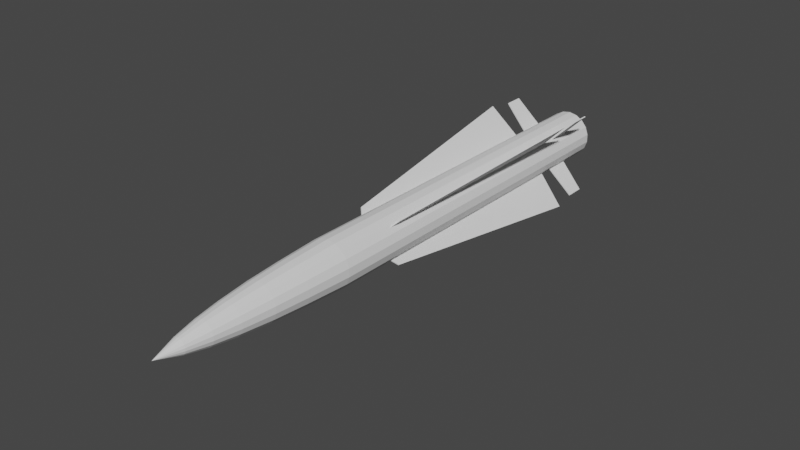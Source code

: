 # Source: Rb_05.blend  (saved by Blender 2.90.8; exported with 4.5.12 LTS)
import bpy
from mathutils import Matrix  # noqa: F401  (used for matrix-valued properties, if any)

bpy.ops.wm.read_factory_settings(use_empty=True)
scene = bpy.context.scene
scene.name = 'Scene'

# ---- collections
col_collection = bpy.data.collections.new('Collection'); scene.collection.children.link(col_collection)
col_mesh = bpy.data.collections.new('Mesh'); scene.collection.children.link(col_mesh)
col_rig = bpy.data.collections.new('Rig'); scene.collection.children.link(col_rig)
col_collision = bpy.data.collections.new('Collision'); scene.collection.children.link(col_collision)
col_extras = bpy.data.collections.new('Extras'); scene.collection.children.link(col_extras)

# ---- world
world_world = bpy.data.worlds.new('World'); scene.world = world_world
world_world.use_nodes = True; world_world.node_tree.nodes.clear()
_N = world_world.node_tree.nodes; _L = world_world.node_tree.links
n0 = _N.new('ShaderNodeOutputWorld'); n0.name = 'World Output'; n0.location = (300, 300)
n1 = _N.new('ShaderNodeBackground'); n1.name = 'Background'; n1.location = (10, 300)
n1.inputs[0].default_value = (0.05088, 0.05088, 0.05088, 1.0)
_L.new(n1.outputs[0], n0.inputs[0])
n0.is_active_output = True
world_world.color = (0.05088, 0.05088, 0.05088)
world_world.use_sun_shadow = False
world_world.sun_shadow_jitter_overblur = 0.0

# ---- meshes
me_cylinder = bpy.data.meshes.new('Cylinder')
me_cylinder.from_pydata([(1.137e-08, 0.9347, -12.84), (-4.243e-16, 1.0, 2.911), (0.3197, 0.8783, -12.84), (0.342, 0.9397, 2.911), (0.6008, 0.716, -12.84), (0.6428, 0.766, 2.911), (0.8094, 0.4673, -12.84), (0.866, 0.5, 2.911), (0.9205, 0.1623, -12.84), (0.9848, 0.1736, 2.911), (0.9205, -0.1623, -12.84), (0.9848, -0.1736, 2.911), (0.8094, -0.4673, -12.84), (0.866, -0.5, 2.911), (0.6008, -0.716, -12.84), (0.6428, -0.766, 2.911), (0.3197, -0.8783, -12.84), (0.342, -0.9397, 2.911), (1.446e-07, -0.9347, -12.84), (1.51e-07, -1.0, 2.911), (-0.3197, -0.8783, -12.84), (-0.342, -0.9397, 2.911), (-0.6008, -0.716, -12.84), (-0.6428, -0.766, 2.911), (-0.8094, -0.4673, -12.84), (-0.866, -0.5, 2.911), (-0.9205, -0.1623, -12.84), (-0.9848, -0.1736, 2.911), (-0.9205, 0.1623, -12.84), (-0.9848, 0.1736, 2.911), (-0.8094, 0.4673, -12.84), (-0.866, 0.5, 2.911), (-0.6008, 0.716, -12.84), (-0.6428, 0.766, 2.911), (-0.3197, 0.8783, -12.84), (-0.342, 0.9397, 2.911), (3.689e-08, 0.9075, 4.798), (0.3104, 0.8528, 4.798), (0.5833, 0.6952, 4.798), (0.7859, 0.4538, 4.798), (0.8937, 0.1576, 4.798), (0.8937, -0.1576, 4.798), (0.7859, -0.4538, 4.798), (0.5833, -0.6952, 4.798), (0.3104, -0.8528, 4.798), (1.739e-07, -0.9075, 4.798), (-0.3104, -0.8528, 4.798), (-0.5833, -0.6952, 4.798), (-0.7859, -0.4538, 4.798), (-0.8937, -0.1576, 4.798), (-0.8937, 0.1576, 4.798), (-0.7859, 0.4538, 4.798), (-0.5833, 0.6952, 4.798), (-0.3104, 0.8528, 4.798), (-1.676e-07, 0.811, 6.271), (0.2774, 0.7621, 6.271), (0.5213, 0.6213, 6.271), (0.7024, 0.4055, 6.271), (0.7987, 0.1408, 6.271), (0.7987, -0.1408, 6.271), (0.7024, -0.4055, 6.271), (0.5213, -0.6213, 6.271), (0.2774, -0.7621, 6.271), (-4.51e-08, -0.811, 6.271), (-0.2774, -0.7621, 6.271), (-0.5213, -0.6213, 6.271), (-0.7024, -0.4055, 6.271), (-0.7987, -0.1408, 6.271), (-0.7987, 0.1408, 6.271), (-0.7024, 0.4055, 6.271), (-0.5213, 0.6213, 6.271), (-0.2774, 0.7621, 6.271), (-6.478e-07, 0.6733, 7.636), (0.2303, 0.6327, 7.636), (0.4328, 0.5157, 7.636), (0.5831, 0.3366, 7.636), (0.663, 0.1169, 7.636), (0.663, -0.1169, 7.636), (0.5831, -0.3366, 7.636), (0.4328, -0.5157, 7.636), (0.2303, -0.6327, 7.636), (-5.461e-07, -0.6733, 7.636), (-0.2303, -0.6327, 7.636), (-0.4328, -0.5157, 7.636), (-0.5831, -0.3366, 7.636), (-0.663, -0.1169, 7.636), (-0.663, 0.1169, 7.636), (-0.5831, 0.3366, 7.636), (-0.4328, 0.5157, 7.636), (-0.2303, 0.6327, 7.636), (-5.22e-07, 0.5227, 8.723), (0.1788, 0.4912, 8.723), (0.336, 0.4004, 8.723), (0.4527, 0.2614, 8.723), (0.5148, 0.09077, 8.723), (0.5148, -0.09077, 8.723), (0.4527, -0.2614, 8.723), (0.336, -0.4004, 8.723), (0.1788, -0.4912, 8.723), (-4.43e-07, -0.5227, 8.723), (-0.1788, -0.4912, 8.723), (-0.336, -0.4004, 8.723), (-0.4527, -0.2614, 8.723), (-0.5148, -0.09077, 8.723), (-0.5148, 0.09077, 8.723), (-0.4527, 0.2614, 8.723), (-0.336, 0.4004, 8.723), (-0.1788, 0.4912, 8.723), (-5.187e-07, 0.3236, 9.715), (0.1107, 0.3041, 9.715), (0.208, 0.2479, 9.715), (0.2803, 0.1618, 9.715), (0.3187, 0.0562, 9.715), (0.3187, -0.0562, 9.715), (0.2803, -0.1618, 9.715), (0.208, -0.2479, 9.715), (0.1107, -0.3041, 9.715), (-4.699e-07, -0.3236, 9.715), (-0.1107, -0.3041, 9.715), (-0.208, -0.2479, 9.715), (-0.2803, -0.1618, 9.715), (-0.3187, -0.0562, 9.715), (-0.3187, 0.0562, 9.715), (-0.2803, 0.1618, 9.715), (-0.208, 0.2479, 9.715), (-0.1107, 0.3041, 9.715), (-3.154e-07, -2.888e-07, 10.78), (2.628e-15, 1.0, -12.84), (0.342, 0.9397, -12.84), (0.6428, 0.766, -12.84), (0.866, 0.5, -12.84), (0.9848, 0.1736, -12.84), (0.9848, -0.1736, -12.84), (0.866, -0.5, -12.84), (0.6428, -0.766, -12.84), (0.342, -0.9397, -12.84), (1.51e-07, -1.0, -12.84), (-0.342, -0.9397, -12.84), (-0.6428, -0.766, -12.84), (-0.866, -0.5, -12.84), (-0.9848, -0.1736, -12.84), (-0.9848, 0.1736, -12.84), (-0.866, 0.5, -12.84), (-0.6428, 0.766, -12.84), (-0.342, 0.9397, -12.84), (-1.775e-06, 0.1105, -10.02), (0.0378, 0.1038, -10.02), (0.07103, 0.08466, -10.02), (0.09571, 0.05526, -10.02), (0.1088, 0.01919, -10.02), (0.1088, -0.01919, -10.02), (0.09571, -0.05526, -10.02), (0.07103, -0.08466, -10.02), (0.0378, -0.1038, -10.02), (-1.761e-06, -0.1105, -10.02), (-0.0378, -0.1038, -10.02), (-0.07104, -0.08466, -10.02), (-0.09571, -0.05526, -10.02), (-0.1088, -0.01919, -10.02), (-0.1088, 0.01919, -10.02), (-0.09571, 0.05526, -10.02), (-0.07104, 0.08466, -10.02), (-0.0378, 0.1038, -10.02), (-1.735e-06, 0.9347, -10.02), (0.3197, 0.8783, -10.02), (0.6008, 0.716, -10.02), (0.8094, 0.4673, -10.02), (0.9205, 0.1623, -10.02), (0.9205, -0.1623, -10.02), (0.8094, -0.4673, -10.02), (0.6008, -0.716, -10.02), (0.3197, -0.8783, -10.02), (-1.601e-06, -0.9347, -10.02), (-0.3197, -0.8783, -10.02), (-0.6008, -0.716, -10.02), (-0.8094, -0.4673, -10.02), (-0.9205, -0.1623, -10.02), (-0.9205, 0.1623, -10.02), (-0.8094, 0.4673, -10.02), (-0.6008, 0.716, -10.02), (-0.3197, 0.8783, -10.02), (1.489e-05, 0.7256, -12.84), (0.2482, 0.6819, -12.84), (0.4665, 0.5559, -12.84), (0.6284, 0.3628, -12.84), (0.7146, 0.126, -12.84), (0.7146, -0.126, -12.84), (0.6284, -0.3628, -12.84), (0.4665, -0.5559, -12.84), (0.2482, -0.6819, -12.84), (1.492e-05, -0.7256, -12.84), (-0.2482, -0.6819, -12.84), (-0.4664, -0.5559, -12.84), (-0.6284, -0.3628, -12.84), (-0.7146, -0.126, -12.84), (-0.7146, 0.126, -12.84), (-0.6284, 0.3628, -12.84), (-0.4664, 0.5559, -12.84), (-0.2482, 0.6819, -12.84), (1.486e-05, 0.7703, -12.84), (0.2635, 0.7239, -12.84), (0.4952, 0.5901, -12.84), (0.6671, 0.3852, -12.84), (0.7586, 0.1338, -12.84), (0.7586, -0.1338, -12.84), (0.6671, -0.3852, -12.84), (0.4952, -0.5901, -12.84), (0.2635, -0.7239, -12.84), (1.495e-05, -0.7703, -12.84), (-0.2635, -0.7239, -12.84), (-0.4951, -0.5901, -12.84), (-0.6671, -0.3852, -12.84), (-0.7586, -0.1338, -12.84), (-0.7586, 0.1338, -12.84), (-0.6671, 0.3852, -12.84), (-0.4951, 0.5901, -12.84), (-0.2635, 0.7239, -12.84), (1.683e-05, 0.136, -10.38), (0.04654, 0.1278, -10.38), (0.08746, 0.1042, -10.38), (0.1178, 0.06802, -10.38), (0.134, 0.02362, -10.38), (0.134, -0.02362, -10.38), (0.1178, -0.06801, -10.38), (0.08746, -0.1042, -10.38), (0.04654, -0.1278, -10.38), (1.684e-05, -0.136, -10.38), (-0.04651, -0.1278, -10.38), (-0.08742, -0.1042, -10.38), (-0.1178, -0.06801, -10.38), (-0.1339, -0.02362, -10.38), (-0.1339, 0.02362, -10.38), (-0.1178, 0.06802, -10.38), (-0.08742, 0.1042, -10.38), (-0.04651, 0.1278, -10.38)], [], [(127, 1, 3, 128), (128, 3, 5, 129), (129, 5, 7, 130), (130, 7, 9, 131), (131, 9, 11, 132), (132, 11, 13, 133), (133, 13, 15, 134), (134, 15, 17, 135), (135, 17, 19, 136), (136, 19, 21, 137), (137, 21, 23, 138), (138, 23, 25, 139), (139, 25, 27, 140), (140, 27, 29, 141), (141, 29, 31, 142), (142, 31, 33, 143), (9, 7, 39, 40), (143, 33, 35, 144), (144, 35, 1, 127), (22, 24, 175, 174), (46, 45, 63, 64), (19, 17, 44, 45), (29, 27, 49, 50), (5, 3, 37, 38), (15, 13, 42, 43), (25, 23, 47, 48), (35, 33, 52, 53), (11, 9, 40, 41), (21, 19, 45, 46), (31, 29, 50, 51), (7, 5, 38, 39), (17, 15, 43, 44), (3, 1, 36, 37), (27, 25, 48, 49), (1, 35, 53, 36), (13, 11, 41, 42), (23, 21, 46, 47), (33, 31, 51, 52), (65, 64, 82, 83), (39, 38, 56, 57), (36, 53, 71, 54), (47, 46, 64, 65), (40, 39, 57, 58), (48, 47, 65, 66), (41, 40, 58, 59), (49, 48, 66, 67), (42, 41, 59, 60), (50, 49, 67, 68), (43, 42, 60, 61), (51, 50, 68, 69), (44, 43, 61, 62), (37, 36, 54, 55), (52, 51, 69, 70), (45, 44, 62, 63), (38, 37, 55, 56), (53, 52, 70, 71), (84, 83, 101, 102), (58, 57, 75, 76), (66, 65, 83, 84), (59, 58, 76, 77), (67, 66, 84, 85), (60, 59, 77, 78), (68, 67, 85, 86), (61, 60, 78, 79), (69, 68, 86, 87), (62, 61, 79, 80), (55, 54, 72, 73), (70, 69, 87, 88), (63, 62, 80, 81), (56, 55, 73, 74), (71, 70, 88, 89), (64, 63, 81, 82), (57, 56, 74, 75), (54, 71, 89, 72), (103, 102, 120, 121), (77, 76, 94, 95), (85, 84, 102, 103), (78, 77, 95, 96), (86, 85, 103, 104), (79, 78, 96, 97), (87, 86, 104, 105), (80, 79, 97, 98), (73, 72, 90, 91), (88, 87, 105, 106), (81, 80, 98, 99), (74, 73, 91, 92), (89, 88, 106, 107), (82, 81, 99, 100), (75, 74, 92, 93), (72, 89, 107, 90), (83, 82, 100, 101), (76, 75, 93, 94), (122, 121, 126), (96, 95, 113, 114), (104, 103, 121, 122), (97, 96, 114, 115), (105, 104, 122, 123), (98, 97, 115, 116), (91, 90, 108, 109), (106, 105, 123, 124), (99, 98, 116, 117), (92, 91, 109, 110), (107, 106, 124, 125), (100, 99, 117, 118), (93, 92, 110, 111), (90, 107, 125, 108), (101, 100, 118, 119), (94, 93, 111, 112), (102, 101, 119, 120), (95, 94, 112, 113), (115, 114, 126), (123, 122, 126), (116, 115, 126), (109, 108, 126), (124, 123, 126), (117, 116, 126), (110, 109, 126), (125, 124, 126), (118, 117, 126), (111, 110, 126), (108, 125, 126), (119, 118, 126), (112, 111, 126), (120, 119, 126), (113, 112, 126), (121, 120, 126), (114, 113, 126), (2, 0, 127, 128), (4, 2, 128, 129), (6, 4, 129, 130), (8, 6, 130, 131), (10, 8, 131, 132), (12, 10, 132, 133), (14, 12, 133, 134), (16, 14, 134, 135), (18, 16, 135, 136), (20, 18, 136, 137), (22, 20, 137, 138), (24, 22, 138, 139), (26, 24, 139, 140), (28, 26, 140, 141), (30, 28, 141, 142), (32, 30, 142, 143), (34, 32, 143, 144), (0, 34, 144, 127), (158, 159, 213, 212), (8, 10, 168, 167), (24, 26, 176, 175), (10, 12, 169, 168), (26, 28, 177, 176), (12, 14, 170, 169), (28, 30, 178, 177), (14, 16, 171, 170), (0, 2, 164, 163), (30, 32, 179, 178), (16, 18, 172, 171), (2, 4, 165, 164), (32, 34, 180, 179), (18, 20, 173, 172), (4, 6, 166, 165), (34, 0, 163, 180), (20, 22, 174, 173), (6, 8, 167, 166), (146, 145, 163, 164), (147, 146, 164, 165), (148, 147, 165, 166), (149, 148, 166, 167), (150, 149, 167, 168), (151, 150, 168, 169), (152, 151, 169, 170), (153, 152, 170, 171), (154, 153, 171, 172), (155, 154, 172, 173), (156, 155, 173, 174), (157, 156, 174, 175), (158, 157, 175, 176), (159, 158, 176, 177), (160, 159, 177, 178), (161, 160, 178, 179), (162, 161, 179, 180), (145, 162, 180, 163), (181, 182, 218, 217), (151, 152, 206, 205), (159, 160, 214, 213), (152, 153, 207, 206), (145, 146, 200, 199), (160, 161, 215, 214), (153, 154, 208, 207), (146, 147, 201, 200), (161, 162, 216, 215), (154, 155, 209, 208), (147, 148, 202, 201), (162, 145, 199, 216), (155, 156, 210, 209), (148, 149, 203, 202), (156, 157, 211, 210), (149, 150, 204, 203), (157, 158, 212, 211), (150, 151, 205, 204), (182, 181, 199, 200), (183, 182, 200, 201), (184, 183, 201, 202), (185, 184, 202, 203), (186, 185, 203, 204), (187, 186, 204, 205), (188, 187, 205, 206), (189, 188, 206, 207), (190, 189, 207, 208), (191, 190, 208, 209), (192, 191, 209, 210), (193, 192, 210, 211), (194, 193, 211, 212), (195, 194, 212, 213), (196, 195, 213, 214), (197, 196, 214, 215), (198, 197, 215, 216), (181, 198, 216, 199), (217, 218, 219, 220, 221, 222, 223, 224, 225, 226, 227, 228, 229, 230, 231, 232, 233, 234), (196, 197, 233, 232), (189, 190, 226, 225), (182, 183, 219, 218), (197, 198, 234, 233), (190, 191, 227, 226), (183, 184, 220, 219), (198, 181, 217, 234), (191, 192, 228, 227), (184, 185, 221, 220), (192, 193, 229, 228), (185, 186, 222, 221), (193, 194, 230, 229), (186, 187, 223, 222), (194, 195, 231, 230), (187, 188, 224, 223), (195, 196, 232, 231), (188, 189, 225, 224)])
_uv = me_cylinder.uv_layers.new(name='UVMap')
_uv.uv.foreach_set('vector', [1.0, 0.5, 1.0, 1.0, 0.9444, 1.0, 0.9444, 0.5, 0.9444, 0.5, 0.9444, 1.0, 0.8889, 1.0, 0.8889, 0.5, 0.8889, 0.5, 0.8889, 1.0, 0.8333, 1.0, 0.8333, 0.5, 0.8333, 0.5, 0.8333, 1.0, 0.7778, 1.0, 0.7778, 0.5, 0.7778, 0.5, 0.7778, 1.0, 0.7222, 1.0, 0.7222, 0.5, 0.7222, 0.5, 0.7222, 1.0, 0.6667, 1.0, 0.6667, 0.5, 0.6667, 0.5, 0.6667, 1.0, 0.6111, 1.0, 0.6111, 0.5, 0.6111, 0.5, 0.6111, 1.0, 0.5556, 1.0, 0.5556, 0.5, 0.5556, 0.5, 0.5556, 1.0, 0.5, 1.0, 0.5, 0.5, 0.5, 0.5, 0.5, 1.0, 0.4444, 1.0, 0.4444, 0.5, 0.4444, 0.5, 0.4444, 1.0, 0.3889, 1.0, 0.3889, 0.5, 0.3889, 0.5, 0.3889, 1.0, 0.3333, 1.0, 0.3333, 0.5, 0.3333, 0.5, 0.3333, 1.0, 0.2778, 1.0, 0.2778, 0.5, 0.2778, 0.5, 0.2778, 1.0, 0.2222, 1.0, 0.2222, 0.5, 0.2222, 0.5, 0.2222, 1.0, 0.1667, 1.0, 0.1667, 0.5, 0.1667, 0.5, 0.1667, 1.0, 0.1111, 1.0, 0.1111, 0.5, 0.7778, 1.0, 0.8333, 1.0, 0.8333, 1.0, 0.7778, 1.0, 0.1111, 0.5, 0.1111, 1.0, 0.05556, 1.0, 0.05556, 0.5, 0.05556, 0.5, 0.05556, 1.0, -1.863e-07, 1.0, -1.863e-07, 0.5, 0.6058, 0.07816, 0.5557, 0.1378, 0.5557, 0.1378, 0.6058, 0.07816, 0.4444, 1.0, 0.5, 1.0, 0.5, 1.0, 0.4444, 1.0, 0.5, 1.0, 0.5556, 1.0, 0.5556, 1.0, 0.5, 1.0, 0.2222, 1.0, 0.2778, 1.0, 0.2778, 1.0, 0.2222, 1.0, 0.8889, 1.0, 0.9444, 1.0, 0.9444, 1.0, 0.8889, 1.0, 0.6111, 1.0, 0.6667, 1.0, 0.6667, 1.0, 0.6111, 1.0, 0.3333, 1.0, 0.3889, 1.0, 0.3889, 1.0, 0.3333, 1.0, 0.05556, 1.0, 0.1111, 1.0, 0.1111, 1.0, 0.05556, 1.0, 0.7222, 1.0, 0.7778, 1.0, 0.7778, 1.0, 0.7222, 1.0, 0.4444, 1.0, 0.5, 1.0, 0.5, 1.0, 0.4444, 1.0, 0.1667, 1.0, 0.2222, 1.0, 0.2222, 1.0, 0.1667, 1.0, 0.8333, 1.0, 0.8889, 1.0, 0.8889, 1.0, 0.8333, 1.0, 0.5556, 1.0, 0.6111, 1.0, 0.6111, 1.0, 0.5556, 1.0, 0.9444, 1.0, 1.0, 1.0, 1.0, 1.0, 0.9444, 1.0, 0.2778, 1.0, 0.3333, 1.0, 0.3333, 1.0, 0.2778, 1.0, -1.863e-07, 1.0, 0.05556, 1.0, 0.05556, 1.0, -1.863e-07, 1.0, 0.6667, 1.0, 0.7222, 1.0, 0.7222, 1.0, 0.6667, 1.0, 0.3889, 1.0, 0.4444, 1.0, 0.4444, 1.0, 0.3889, 1.0, 0.1111, 1.0, 0.1667, 1.0, 0.1667, 1.0, 0.1111, 1.0, 0.3889, 1.0, 0.4444, 1.0, 0.4444, 1.0, 0.3889, 1.0, 0.8333, 1.0, 0.8889, 1.0, 0.8889, 1.0, 0.8333, 1.0, -1.863e-07, 1.0, 0.05556, 1.0, 0.05556, 1.0, -1.863e-07, 1.0, 0.3889, 1.0, 0.4444, 1.0, 0.4444, 1.0, 0.3889, 1.0, 0.7778, 1.0, 0.8333, 1.0, 0.8333, 1.0, 0.7778, 1.0, 0.3333, 1.0, 0.3889, 1.0, 0.3889, 1.0, 0.3333, 1.0, 0.7222, 1.0, 0.7778, 1.0, 0.7778, 1.0, 0.7222, 1.0, 0.2778, 1.0, 0.3333, 1.0, 0.3333, 1.0, 0.2778, 1.0, 0.6667, 1.0, 0.7222, 1.0, 0.7222, 1.0, 0.6667, 1.0, 0.2222, 1.0, 0.2778, 1.0, 0.2778, 1.0, 0.2222, 1.0, 0.6111, 1.0, 0.6667, 1.0, 0.6667, 1.0, 0.6111, 1.0, 0.1667, 1.0, 0.2222, 1.0, 0.2222, 1.0, 0.1667, 1.0, 0.5556, 1.0, 0.6111, 1.0, 0.6111, 1.0, 0.5556, 1.0, 0.9444, 1.0, 1.0, 1.0, 1.0, 1.0, 0.9444, 1.0, 0.1111, 1.0, 0.1667, 1.0, 0.1667, 1.0, 0.1111, 1.0, 0.5, 1.0, 0.5556, 1.0, 0.5556, 1.0, 0.5, 1.0, 0.8889, 1.0, 0.9444, 1.0, 0.9444, 1.0, 0.8889, 1.0, 0.05556, 1.0, 0.1111, 1.0, 0.1111, 1.0, 0.05556, 1.0, 0.3333, 1.0, 0.3889, 1.0, 0.3889, 1.0, 0.3333, 1.0, 0.7778, 1.0, 0.8333, 1.0, 0.8333, 1.0, 0.7778, 1.0, 0.3333, 1.0, 0.3889, 1.0, 0.3889, 1.0, 0.3333, 1.0, 0.7222, 1.0, 0.7778, 1.0, 0.7778, 1.0, 0.7222, 1.0, 0.2778, 1.0, 0.3333, 1.0, 0.3333, 1.0, 0.2778, 1.0, 0.6667, 1.0, 0.7222, 1.0, 0.7222, 1.0, 0.6667, 1.0, 0.2222, 1.0, 0.2778, 1.0, 0.2778, 1.0, 0.2222, 1.0, 0.6111, 1.0, 0.6667, 1.0, 0.6667, 1.0, 0.6111, 1.0, 0.1667, 1.0, 0.2222, 1.0, 0.2222, 1.0, 0.1667, 1.0, 0.5556, 1.0, 0.6111, 1.0, 0.6111, 1.0, 0.5556, 1.0, 0.9444, 1.0, 1.0, 1.0, 1.0, 1.0, 0.9444, 1.0, 0.1111, 1.0, 0.1667, 1.0, 0.1667, 1.0, 0.1111, 1.0, 0.5, 1.0, 0.5556, 1.0, 0.5556, 1.0, 0.5, 1.0, 0.8889, 1.0, 0.9444, 1.0, 0.9444, 1.0, 0.8889, 1.0, 0.05556, 1.0, 0.1111, 1.0, 0.1111, 1.0, 0.05556, 1.0, 0.4444, 1.0, 0.5, 1.0, 0.5, 1.0, 0.4444, 1.0, 0.8333, 1.0, 0.8889, 1.0, 0.8889, 1.0, 0.8333, 1.0, -1.863e-07, 1.0, 0.05556, 1.0, 0.05556, 1.0, -1.863e-07, 1.0, 0.2778, 1.0, 0.3333, 1.0, 0.3333, 1.0, 0.2778, 1.0, 0.7222, 1.0, 0.7778, 1.0, 0.7778, 1.0, 0.7222, 1.0, 0.2778, 1.0, 0.3333, 1.0, 0.3333, 1.0, 0.2778, 1.0, 0.6667, 1.0, 0.7222, 1.0, 0.7222, 1.0, 0.6667, 1.0, 0.2222, 1.0, 0.2778, 1.0, 0.2778, 1.0, 0.2222, 1.0, 0.6111, 1.0, 0.6667, 1.0, 0.6667, 1.0, 0.6111, 1.0, 0.1667, 1.0, 0.2222, 1.0, 0.2222, 1.0, 0.1667, 1.0, 0.5556, 1.0, 0.6111, 1.0, 0.6111, 1.0, 0.5556, 1.0, 0.9444, 1.0, 1.0, 1.0, 1.0, 1.0, 0.9444, 1.0, 0.1111, 1.0, 0.1667, 1.0, 0.1667, 1.0, 0.1111, 1.0, 0.5, 1.0, 0.5556, 1.0, 0.5556, 1.0, 0.5, 1.0, 0.8889, 1.0, 0.9444, 1.0, 0.9444, 1.0, 0.8889, 1.0, 0.05556, 1.0, 0.1111, 1.0, 0.1111, 1.0, 0.05556, 1.0, 0.4444, 1.0, 0.5, 1.0, 0.5, 1.0, 0.4444, 1.0, 0.8333, 1.0, 0.8889, 1.0, 0.8889, 1.0, 0.8333, 1.0, -1.863e-07, 1.0, 0.05556, 1.0, 0.05556, 1.0, -1.863e-07, 1.0, 0.3889, 1.0, 0.4444, 1.0, 0.4444, 1.0, 0.3889, 1.0, 0.7778, 1.0, 0.8333, 1.0, 0.8333, 1.0, 0.7778, 1.0, 0.2222, 1.0, 0.2778, 1.0, 0.2222, 1.0, 0.6667, 1.0, 0.7222, 1.0, 0.7222, 1.0, 0.6667, 1.0, 0.2222, 1.0, 0.2778, 1.0, 0.2778, 1.0, 0.2222, 1.0, 0.6111, 1.0, 0.6667, 1.0, 0.6667, 1.0, 0.6111, 1.0, 0.1667, 1.0, 0.2222, 1.0, 0.2222, 1.0, 0.1667, 1.0, 0.5556, 1.0, 0.6111, 1.0, 0.6111, 1.0, 0.5556, 1.0, 0.9444, 1.0, 1.0, 1.0, 1.0, 1.0, 0.9444, 1.0, 0.1111, 1.0, 0.1667, 1.0, 0.1667, 1.0, 0.1111, 1.0, 0.5, 1.0, 0.5556, 1.0, 0.5556, 1.0, 0.5, 1.0, 0.8889, 1.0, 0.9444, 1.0, 0.9444, 1.0, 0.8889, 1.0, 0.05556, 1.0, 0.1111, 1.0, 0.1111, 1.0, 0.05556, 1.0, 0.4444, 1.0, 0.5, 1.0, 0.5, 1.0, 0.4444, 1.0, 0.8333, 1.0, 0.8889, 1.0, 0.8889, 1.0, 0.8333, 1.0, -1.863e-07, 1.0, 0.05556, 1.0, 0.05556, 1.0, -1.863e-07, 1.0, 0.3889, 1.0, 0.4444, 1.0, 0.4444, 1.0, 0.3889, 1.0, 0.7778, 1.0, 0.8333, 1.0, 0.8333, 1.0, 0.7778, 1.0, 0.3333, 1.0, 0.3889, 1.0, 0.3889, 1.0, 0.3333, 1.0, 0.7222, 1.0, 0.7778, 1.0, 0.7778, 1.0, 0.7222, 1.0, 0.6111, 1.0, 0.6667, 1.0, 0.6111, 1.0, 0.1667, 1.0, 0.2222, 1.0, 0.1667, 1.0, 0.5556, 1.0, 0.6111, 1.0, 0.5556, 1.0, 0.9444, 1.0, 1.0, 1.0, 0.9444, 1.0, 0.1111, 1.0, 0.1667, 1.0, 0.1111, 1.0, 0.5, 1.0, 0.5556, 1.0, 0.5, 1.0, 0.8889, 1.0, 0.9444, 1.0, 0.8889, 1.0, 0.05556, 1.0, 0.1111, 1.0, 0.05556, 1.0, 0.4444, 1.0, 0.5, 1.0, 0.4444, 1.0, 0.8333, 1.0, 0.8889, 1.0, 0.8333, 1.0, -1.863e-07, 1.0, 0.05556, 1.0, -1.863e-07, 1.0, 0.3889, 1.0, 0.4444, 1.0, 0.3889, 1.0, 0.7778, 1.0, 0.8333, 1.0, 0.7778, 1.0, 0.3333, 1.0, 0.3889, 1.0, 0.3333, 1.0, 0.7222, 1.0, 0.7778, 1.0, 0.7222, 1.0, 0.2778, 1.0, 0.3333, 1.0, 0.2778, 1.0, 0.6667, 1.0, 0.7222, 1.0, 0.6667, 1.0, 0.8267, 0.4608, 0.75, 0.4743, 0.75, 0.49, 0.8321, 0.4755, 0.8942, 0.4218, 0.8267, 0.4608, 0.8321, 0.4755, 0.9043, 0.4339, 0.9443, 0.3622, 0.8942, 0.4218, 0.9043, 0.4339, 0.9578, 0.37, 0.9709, 0.289, 0.9443, 0.3622, 0.9578, 0.37, 0.9864, 0.2917, 0.9709, 0.211, 0.9709, 0.289, 0.9864, 0.2917, 0.9864, 0.2083, 0.9443, 0.1378, 0.9709, 0.211, 0.9864, 0.2083, 0.9578, 0.13, 0.8942, 0.07816, 0.9443, 0.1378, 0.9578, 0.13, 0.9043, 0.06615, 0.8267, 0.03921, 0.8942, 0.07816, 0.9043, 0.06615, 0.8321, 0.02447, 0.75, 0.02568, 0.8267, 0.03921, 0.8321, 0.02447, 0.75, 0.01, 0.6733, 0.03921, 0.75, 0.02568, 0.75, 0.01, 0.6679, 0.02447, 0.6058, 0.07816, 0.6733, 0.03921, 0.6679, 0.02447, 0.5957, 0.06615, 0.5557, 0.1378, 0.6058, 0.07816, 0.5957, 0.06615, 0.5422, 0.13, 0.5291, 0.211, 0.5557, 0.1378, 0.5422, 0.13, 0.5136, 0.2083, 0.5291, 0.289, 0.5291, 0.211, 0.5136, 0.2083, 0.5136, 0.2917, 0.5557, 0.3622, 0.5291, 0.289, 0.5136, 0.2917, 0.5422, 0.37, 0.6058, 0.4218, 0.5557, 0.3622, 0.5422, 0.37, 0.5957, 0.4339, 0.6733, 0.4608, 0.6058, 0.4218, 0.5957, 0.4339, 0.6679, 0.4755, 0.75, 0.4743, 0.6733, 0.4608, 0.6679, 0.4755, 0.75, 0.49, 0.5605, 0.2166, 0.5605, 0.2834, 0.5605, 0.2834, 0.5605, 0.2166, 0.9709, 0.289, 0.9709, 0.211, 0.9709, 0.211, 0.9709, 0.289, 0.5557, 0.1378, 0.5291, 0.211, 0.5291, 0.211, 0.5557, 0.1378, 0.9709, 0.211, 0.9443, 0.1378, 0.9443, 0.1378, 0.9709, 0.211, 0.5291, 0.211, 0.5291, 0.289, 0.5291, 0.289, 0.5291, 0.211, 0.9443, 0.1378, 0.8942, 0.07816, 0.8942, 0.07816, 0.9443, 0.1378, 0.5291, 0.289, 0.5557, 0.3622, 0.5557, 0.3622, 0.5291, 0.289, 0.8942, 0.07816, 0.8267, 0.03921, 0.8267, 0.03921, 0.8942, 0.07816, 0.75, 0.4743, 0.8267, 0.4608, 0.8267, 0.4608, 0.75, 0.4743, 0.5557, 0.3622, 0.6058, 0.4218, 0.6058, 0.4218, 0.5557, 0.3622, 0.8267, 0.03921, 0.75, 0.02568, 0.75, 0.02568, 0.8267, 0.03921, 0.8267, 0.4608, 0.8942, 0.4218, 0.8942, 0.4218, 0.8267, 0.4608, 0.6058, 0.4218, 0.6733, 0.4608, 0.6733, 0.4608, 0.6058, 0.4218, 0.75, 0.02568, 0.6733, 0.03921, 0.6733, 0.03921, 0.75, 0.02568, 0.8942, 0.4218, 0.9443, 0.3622, 0.9443, 0.3622, 0.8942, 0.4218, 0.6733, 0.4608, 0.75, 0.4743, 0.75, 0.4743, 0.6733, 0.4608, 0.6733, 0.03921, 0.6058, 0.07816, 0.6058, 0.07816, 0.6733, 0.03921, 0.9443, 0.3622, 0.9709, 0.289, 0.9709, 0.289, 0.9443, 0.3622, 0.8158, 0.4308, 0.75, 0.4424, 0.75, 0.4743, 0.8267, 0.4608, 0.8737, 0.3974, 0.8158, 0.4308, 0.8267, 0.4608, 0.8942, 0.4218, 0.9166, 0.3462, 0.8737, 0.3974, 0.8942, 0.4218, 0.9443, 0.3622, 0.9395, 0.2834, 0.9166, 0.3462, 0.9443, 0.3622, 0.9709, 0.289, 0.9395, 0.2166, 0.9395, 0.2834, 0.9709, 0.289, 0.9709, 0.211, 0.9166, 0.1538, 0.9395, 0.2166, 0.9709, 0.211, 0.9443, 0.1378, 0.8737, 0.1026, 0.9166, 0.1538, 0.9443, 0.1378, 0.8942, 0.07816, 0.8158, 0.06921, 0.8737, 0.1026, 0.8942, 0.07816, 0.8267, 0.03921, 0.75, 0.0576, 0.8158, 0.06921, 0.8267, 0.03921, 0.75, 0.02568, 0.6842, 0.06921, 0.75, 0.0576, 0.75, 0.02568, 0.6733, 0.03921, 0.6263, 0.1026, 0.6842, 0.06921, 0.6733, 0.03921, 0.6058, 0.07816, 0.5834, 0.1538, 0.6263, 0.1026, 0.6058, 0.07816, 0.5557, 0.1378, 0.5605, 0.2166, 0.5834, 0.1538, 0.5557, 0.1378, 0.5291, 0.211, 0.5605, 0.2834, 0.5605, 0.2166, 0.5291, 0.211, 0.5291, 0.289, 0.5834, 0.3462, 0.5605, 0.2834, 0.5291, 0.289, 0.5557, 0.3622, 0.6263, 0.3974, 0.5834, 0.3462, 0.5557, 0.3622, 0.6058, 0.4218, 0.6842, 0.4308, 0.6263, 0.3974, 0.6058, 0.4218, 0.6733, 0.4608, 0.75, 0.4424, 0.6842, 0.4308, 0.6733, 0.4608, 0.75, 0.4743, 0.75, 0.4312, 0.812, 0.4203, 0.812, 0.4203, 0.75, 0.4312, 0.9166, 0.1538, 0.8737, 0.1026, 0.8737, 0.1026, 0.9166, 0.1538, 0.5605, 0.2834, 0.5834, 0.3462, 0.5834, 0.3462, 0.5605, 0.2834, 0.8737, 0.1026, 0.8158, 0.06921, 0.8158, 0.06921, 0.8737, 0.1026, 0.75, 0.4424, 0.8158, 0.4308, 0.8158, 0.4308, 0.75, 0.4424, 0.5834, 0.3462, 0.6263, 0.3974, 0.6263, 0.3974, 0.5834, 0.3462, 0.8158, 0.06921, 0.75, 0.0576, 0.75, 0.0576, 0.8158, 0.06921, 0.8158, 0.4308, 0.8737, 0.3974, 0.8737, 0.3974, 0.8158, 0.4308, 0.6263, 0.3974, 0.6842, 0.4308, 0.6842, 0.4308, 0.6263, 0.3974, 0.75, 0.0576, 0.6842, 0.06921, 0.6842, 0.06921, 0.75, 0.0576, 0.8737, 0.3974, 0.9166, 0.3462, 0.9166, 0.3462, 0.8737, 0.3974, 0.6842, 0.4308, 0.75, 0.4424, 0.75, 0.4424, 0.6842, 0.4308, 0.6842, 0.06921, 0.6263, 0.1026, 0.6263, 0.1026, 0.6842, 0.06921, 0.9166, 0.3462, 0.9395, 0.2834, 0.9395, 0.2834, 0.9166, 0.3462, 0.6263, 0.1026, 0.5834, 0.1538, 0.5834, 0.1538, 0.6263, 0.1026, 0.9395, 0.2834, 0.9395, 0.2166, 0.9395, 0.2166, 0.9395, 0.2834, 0.5834, 0.1538, 0.5605, 0.2166, 0.5605, 0.2166, 0.5834, 0.1538, 0.9395, 0.2166, 0.9166, 0.1538, 0.9166, 0.1538, 0.9395, 0.2166, 0.812, 0.4203, 0.75, 0.4312, 0.75, 0.4424, 0.8158, 0.4308, 0.8665, 0.3888, 0.812, 0.4203, 0.8158, 0.4308, 0.8737, 0.3974, 0.907, 0.3406, 0.8665, 0.3888, 0.8737, 0.3974, 0.9166, 0.3462, 0.9285, 0.2815, 0.907, 0.3406, 0.9166, 0.3462, 0.9395, 0.2834, 0.9285, 0.2185, 0.9285, 0.2815, 0.9395, 0.2834, 0.9395, 0.2166, 0.907, 0.1594, 0.9285, 0.2185, 0.9395, 0.2166, 0.9166, 0.1538, 0.8665, 0.1112, 0.907, 0.1594, 0.9166, 0.1538, 0.8737, 0.1026, 0.812, 0.07969, 0.8665, 0.1112, 0.8737, 0.1026, 0.8158, 0.06921, 0.75, 0.06876, 0.812, 0.07969, 0.8158, 0.06921, 0.75, 0.0576, 0.688, 0.07969, 0.75, 0.06876, 0.75, 0.0576, 0.6842, 0.06921, 0.6335, 0.1112, 0.688, 0.07969, 0.6842, 0.06921, 0.6263, 0.1026, 0.593, 0.1594, 0.6335, 0.1112, 0.6263, 0.1026, 0.5834, 0.1538, 0.5715, 0.2185, 0.593, 0.1594, 0.5834, 0.1538, 0.5605, 0.2166, 0.5715, 0.2815, 0.5715, 0.2185, 0.5605, 0.2166, 0.5605, 0.2834, 0.593, 0.3406, 0.5715, 0.2815, 0.5605, 0.2834, 0.5834, 0.3462, 0.6335, 0.3888, 0.593, 0.3406, 0.5834, 0.3462, 0.6263, 0.3974, 0.688, 0.4203, 0.6335, 0.3888, 0.6263, 0.3974, 0.6842, 0.4308, 0.75, 0.4312, 0.688, 0.4203, 0.6842, 0.4308, 0.75, 0.4424, 0.75, 0.4312, 0.812, 0.4203, 0.8665, 0.3888, 0.907, 0.3406, 0.9285, 0.2815, 0.9285, 0.2185, 0.907, 0.1594, 0.8665, 0.1112, 0.812, 0.07969, 0.75, 0.06876, 0.688, 0.07969, 0.6335, 0.1112, 0.593, 0.1594, 0.5715, 0.2185, 0.5715, 0.2815, 0.593, 0.3406, 0.6335, 0.3888, 0.688, 0.4203, 0.593, 0.3406, 0.6335, 0.3888, 0.6335, 0.3888, 0.593, 0.3406, 0.812, 0.07969, 0.75, 0.06876, 0.75, 0.06876, 0.812, 0.07969, 0.812, 0.4203, 0.8665, 0.3888, 0.8665, 0.3888, 0.812, 0.4203, 0.6335, 0.3888, 0.688, 0.4203, 0.688, 0.4203, 0.6335, 0.3888, 0.75, 0.06876, 0.688, 0.07969, 0.688, 0.07969, 0.75, 0.06876, 0.8665, 0.3888, 0.907, 0.3406, 0.907, 0.3406, 0.8665, 0.3888, 0.688, 0.4203, 0.75, 0.4312, 0.75, 0.4312, 0.688, 0.4203, 0.688, 0.07969, 0.6335, 0.1112, 0.6335, 0.1112, 0.688, 0.07969, 0.907, 0.3406, 0.9285, 0.2815, 0.9285, 0.2815, 0.907, 0.3406, 0.6335, 0.1112, 0.593, 0.1594, 0.593, 0.1594, 0.6335, 0.1112, 0.9285, 0.2815, 0.9285, 0.2185, 0.9285, 0.2185, 0.9285, 0.2815, 0.593, 0.1594, 0.5715, 0.2185, 0.5715, 0.2185, 0.593, 0.1594, 0.9285, 0.2185, 0.907, 0.1594, 0.907, 0.1594, 0.9285, 0.2185, 0.5715, 0.2185, 0.5715, 0.2815, 0.5715, 0.2815, 0.5715, 0.2185, 0.907, 0.1594, 0.8665, 0.1112, 0.8665, 0.1112, 0.907, 0.1594, 0.5715, 0.2815, 0.593, 0.3406, 0.593, 0.3406, 0.5715, 0.2815, 0.8665, 0.1112, 0.812, 0.07969, 0.812, 0.07969, 0.8665, 0.1112])
me_cylinder.use_remesh_fix_poles = True
me_cylinder.use_remesh_preserve_attributes = False
me_cylinder.use_mirror_vertex_groups = False
me_cylinder.update()
me_cube_001 = bpy.data.meshes.new('Cube.001')
me_cube_001.from_pydata([(-1.0, -18.17, -4.974), (-1.0, -18.61, -1.865), (-1.0, 0.2736, -2.462), (-1.0, 0.6904, -1.865), (1.0, -18.17, -4.974), (1.0, -18.61, -1.865), (1.0, 0.2736, -2.462), (1.0, 0.6904, -1.865), (-1.0, -21.63, -4.636), (-1.0, -21.9, -1.865), (-1.0, -20.11, -4.636), (-1.0, -19.83, -1.865), (1.0, -21.63, -4.636), (1.0, -21.9, -1.865), (1.0, -20.11, -4.636), (1.0, -19.83, -1.865), (-1.0, -18.17, 4.974), (-1.0, -18.61, 1.865), (-1.0, 0.2736, 2.462), (-1.0, 0.6904, 1.865), (1.0, -18.17, 4.974), (1.0, -18.61, 1.865), (1.0, 0.2736, 2.462), (1.0, 0.6904, 1.865), (-1.0, -21.63, 4.636), (-1.0, -21.9, 1.865), (-1.0, -20.11, 4.636), (-1.0, -19.83, 1.865), (1.0, -21.63, 4.636), (1.0, -21.9, 1.865), (1.0, -20.11, 4.636), (1.0, -19.83, 1.865), (-118.1, -18.17, 0.04212), (-44.27, -18.61, 0.04212), (-58.45, 0.2736, 0.04212), (-44.27, 0.6904, 0.04213), (-118.1, -18.17, -0.04213), (-44.27, -18.61, -0.04213), (-58.45, 0.2736, -0.04213), (-44.27, 0.6904, -0.04213), (-110.0, -21.63, 0.04212), (-44.27, -21.9, 0.04213), (-110.0, -20.11, 0.04212), (-44.27, -19.83, 0.04213), (-110.0, -21.63, -0.04213), (-44.27, -21.9, -0.04213), (-110.0, -20.11, -0.04213), (-44.27, -19.83, -0.04213), (118.1, -18.17, 0.04212), (44.27, -18.61, 0.04212), (58.45, 0.2736, 0.04213), (44.27, 0.6904, 0.04213), (118.1, -18.17, -0.04213), (44.27, -18.61, -0.04213), (58.45, 0.2736, -0.04213), (44.27, 0.6904, -0.04213), (110.0, -21.63, 0.04213), (44.27, -21.9, 0.04213), (110.0, -20.11, 0.04213), (44.27, -19.83, 0.04213), (110.0, -21.63, -0.04212), (44.27, -21.9, -0.04213), (110.0, -20.11, -0.04212), (44.27, -19.83, -0.04213)], [], [(0, 1, 3, 2), (2, 3, 7, 6), (6, 7, 5, 4), (4, 5, 1, 0), (2, 6, 4, 0), (7, 3, 1, 5), (8, 9, 11, 10), (10, 11, 15, 14), (14, 15, 13, 12), (12, 13, 9, 8), (10, 14, 12, 8), (15, 11, 9, 13), (16, 18, 19, 17), (18, 22, 23, 19), (22, 20, 21, 23), (20, 16, 17, 21), (18, 16, 20, 22), (23, 21, 17, 19), (24, 26, 27, 25), (26, 30, 31, 27), (30, 28, 29, 31), (28, 24, 25, 29), (26, 24, 28, 30), (31, 29, 25, 27), (32, 33, 35, 34), (34, 35, 39, 38), (38, 39, 37, 36), (36, 37, 33, 32), (34, 38, 36, 32), (39, 35, 33, 37), (40, 41, 43, 42), (42, 43, 47, 46), (46, 47, 45, 44), (44, 45, 41, 40), (42, 46, 44, 40), (47, 43, 41, 45), (48, 50, 51, 49), (50, 54, 55, 51), (54, 52, 53, 55), (52, 48, 49, 53), (50, 48, 52, 54), (55, 53, 49, 51), (56, 58, 59, 57), (58, 62, 63, 59), (62, 60, 61, 63), (60, 56, 57, 61), (58, 56, 60, 62), (63, 61, 57, 59)])
_uv = me_cube_001.uv_layers.new(name='UVMap')
_uv.uv.foreach_set('vector', [0.375, 0.0, 0.625, 0.0, 0.625, 0.25, 0.375, 0.25, 0.375, 0.25, 0.625, 0.25, 0.625, 0.5, 0.375, 0.5, 0.375, 0.5, 0.625, 0.5, 0.625, 0.75, 0.375, 0.75, 0.375, 0.75, 0.625, 0.75, 0.625, 1.0, 0.375, 1.0, 0.125, 0.5, 0.375, 0.5, 0.375, 0.75, 0.125, 0.75, 0.625, 0.5, 0.875, 0.5, 0.875, 0.75, 0.625, 0.75, 0.375, 0.0, 0.625, 0.0, 0.625, 0.25, 0.375, 0.25, 0.375, 0.25, 0.625, 0.25, 0.625, 0.5, 0.375, 0.5, 0.375, 0.5, 0.625, 0.5, 0.625, 0.75, 0.375, 0.75, 0.375, 0.75, 0.625, 0.75, 0.625, 1.0, 0.375, 1.0, 0.125, 0.5, 0.375, 0.5, 0.375, 0.75, 0.125, 0.75, 0.625, 0.5, 0.875, 0.5, 0.875, 0.75, 0.625, 0.75, 0.375, 0.0, 0.375, 0.25, 0.625, 0.25, 0.625, 0.0, 0.375, 0.25, 0.375, 0.5, 0.625, 0.5, 0.625, 0.25, 0.375, 0.5, 0.375, 0.75, 0.625, 0.75, 0.625, 0.5, 0.375, 0.75, 0.375, 1.0, 0.625, 1.0, 0.625, 0.75, 0.125, 0.5, 0.125, 0.75, 0.375, 0.75, 0.375, 0.5, 0.625, 0.5, 0.625, 0.75, 0.875, 0.75, 0.875, 0.5, 0.375, 0.0, 0.375, 0.25, 0.625, 0.25, 0.625, 0.0, 0.375, 0.25, 0.375, 0.5, 0.625, 0.5, 0.625, 0.25, 0.375, 0.5, 0.375, 0.75, 0.625, 0.75, 0.625, 0.5, 0.375, 0.75, 0.375, 1.0, 0.625, 1.0, 0.625, 0.75, 0.125, 0.5, 0.125, 0.75, 0.375, 0.75, 0.375, 0.5, 0.625, 0.5, 0.625, 0.75, 0.875, 0.75, 0.875, 0.5, 0.375, 0.0, 0.625, 0.0, 0.625, 0.25, 0.375, 0.25, 0.375, 0.25, 0.625, 0.25, 0.625, 0.5, 0.375, 0.5, 0.375, 0.5, 0.625, 0.5, 0.625, 0.75, 0.375, 0.75, 0.375, 0.75, 0.625, 0.75, 0.625, 1.0, 0.375, 1.0, 0.125, 0.5, 0.375, 0.5, 0.375, 0.75, 0.125, 0.75, 0.625, 0.5, 0.875, 0.5, 0.875, 0.75, 0.625, 0.75, 0.375, 0.0, 0.625, 0.0, 0.625, 0.25, 0.375, 0.25, 0.375, 0.25, 0.625, 0.25, 0.625, 0.5, 0.375, 0.5, 0.375, 0.5, 0.625, 0.5, 0.625, 0.75, 0.375, 0.75, 0.375, 0.75, 0.625, 0.75, 0.625, 1.0, 0.375, 1.0, 0.125, 0.5, 0.375, 0.5, 0.375, 0.75, 0.125, 0.75, 0.625, 0.5, 0.875, 0.5, 0.875, 0.75, 0.625, 0.75, 0.375, 0.0, 0.375, 0.25, 0.625, 0.25, 0.625, 0.0, 0.375, 0.25, 0.375, 0.5, 0.625, 0.5, 0.625, 0.25, 0.375, 0.5, 0.375, 0.75, 0.625, 0.75, 0.625, 0.5, 0.375, 0.75, 0.375, 1.0, 0.625, 1.0, 0.625, 0.75, 0.125, 0.5, 0.125, 0.75, 0.375, 0.75, 0.375, 0.5, 0.625, 0.5, 0.625, 0.75, 0.875, 0.75, 0.875, 0.5, 0.375, 0.0, 0.375, 0.25, 0.625, 0.25, 0.625, 0.0, 0.375, 0.25, 0.375, 0.5, 0.625, 0.5, 0.625, 0.25, 0.375, 0.5, 0.375, 0.75, 0.625, 0.75, 0.625, 0.5, 0.375, 0.75, 0.375, 1.0, 0.625, 1.0, 0.625, 0.75, 0.125, 0.5, 0.125, 0.75, 0.375, 0.75, 0.375, 0.5, 0.625, 0.5, 0.625, 0.75, 0.875, 0.75, 0.875, 0.5])
me_cube_001.use_remesh_fix_poles = True
me_cube_001.use_remesh_preserve_attributes = False
me_cube_001.use_mirror_vertex_groups = False
me_cube_001.update()

# ---- objects
ob_cylinder = bpy.data.objects.new('Cylinder', me_cylinder)
ob_cube = bpy.data.objects.new('Cube', me_cube_001)

# ---- transforms, parenting, visibility, modifiers, constraints
ob_cylinder.location = (0.0, 0.0, 0.0)
ob_cylinder.rotation_euler = (1.571, 2.22e-16, 2.22e-16)
ob_cylinder.scale = (0.1526, 0.1526, 0.1526)
ob_cylinder.lineart.crease_threshold = 0.0
ob_cube.location = (0.0, 0.0, 0.0)
ob_cube.rotation_euler = (-1.776e-15, 0.7854, 0.0)
ob_cube.scale = (0.003341, -0.07932, -0.07932)
ob_cube.lineart.crease_threshold = 0.0

# ---- collection membership
col_collection.objects.link(ob_cylinder)
col_collection.objects.link(ob_cube)

# ---- scene / render settings (as saved in the file)
scene.frame_start = 1; scene.frame_end = 250; scene.frame_set(1)
scene.render.engine = 'BLENDER_EEVEE_NEXT'
scene.cycles.use_denoising = False
scene.cycles.samples = 128
scene.cycles.sampling_pattern = 'TABULATED_SOBOL'
scene.cycles.use_adaptive_sampling = False
scene.cycles.use_light_tree = False
scene.view_settings.view_transform = 'Filmic'
bpy.context.view_layer.update()

# ---- added for rendering (the .blend has no active camera and no usable light): camera, sun
cam_auto = bpy.data.cameras.new('AutoCamera')
cam_auto.lens = 50.0
cam_auto.sensor_width = 36.0
cam_auto.clip_end = 1000.0
ob_auto_camera = bpy.data.objects.new('AutoCamera', cam_auto)
scene.collection.objects.link(ob_auto_camera)
ob_auto_camera.location = (3.6407, -4.21224, 2.91256)
ob_auto_camera.rotation_euler = (1.09748, -7.21219e-08, 0.694738)
scene.camera = ob_auto_camera
light_auto_sun = bpy.data.lights.new('AutoSun', 'SUN')
light_auto_sun.energy = 3.0
light_auto_sun.angle = 0.0523599
ob_auto_sun = bpy.data.objects.new('AutoSun', light_auto_sun)
scene.collection.objects.link(ob_auto_sun)
ob_auto_sun.rotation_euler = (0.872665, 0.174533, 0.523599)
bpy.context.view_layer.update()
